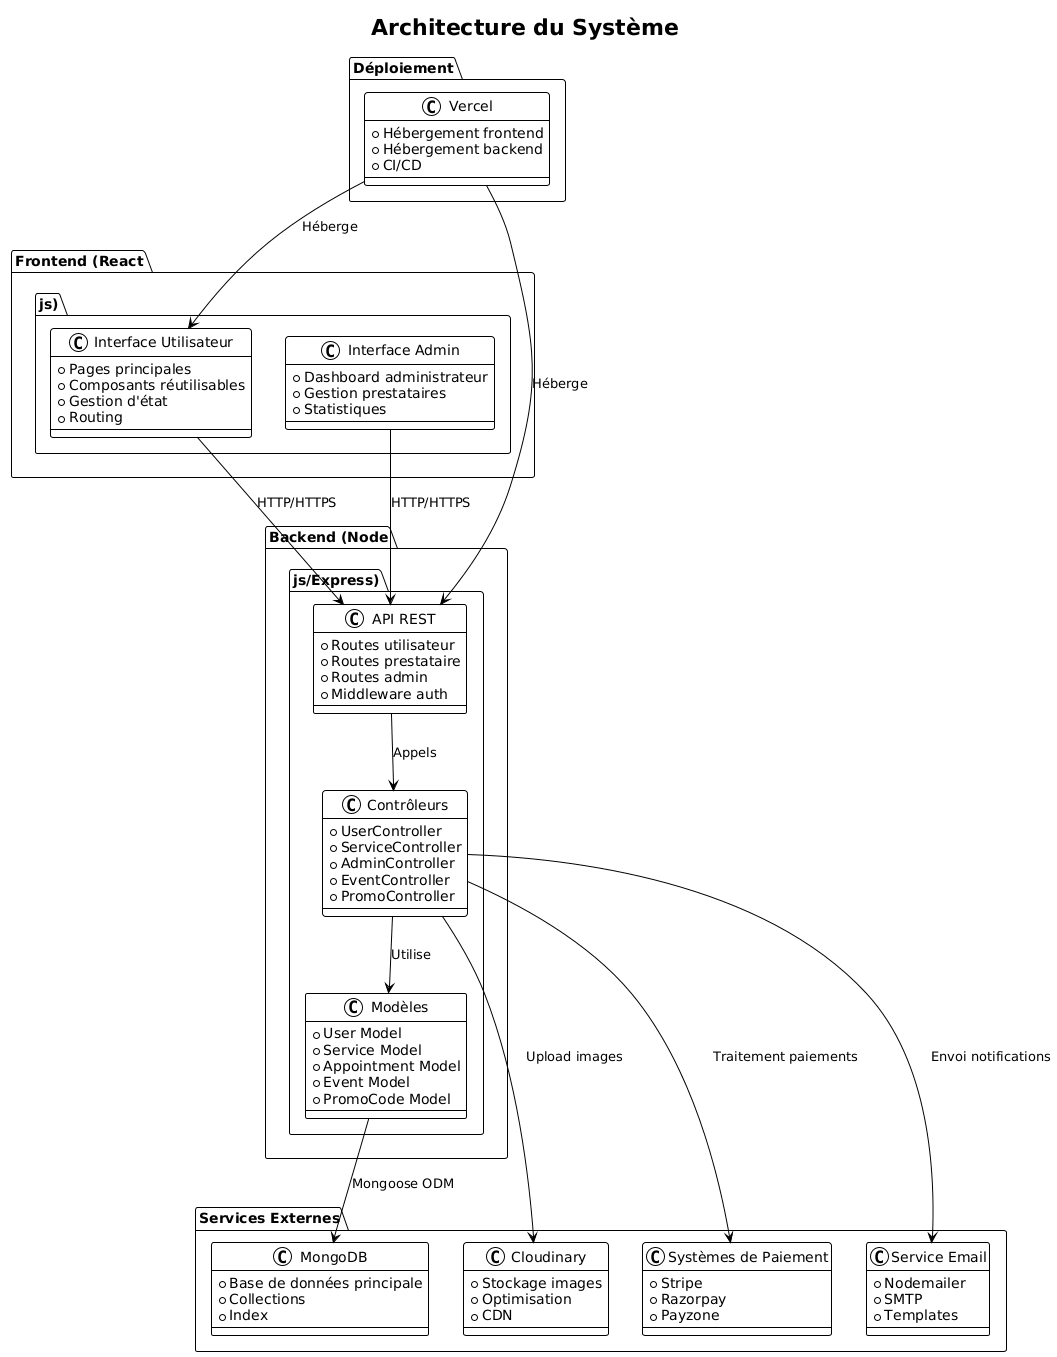

The diagram above was rendered by PlantUML. Its source (embedded in the PNG):
@startuml
!theme plain
title Architecture du Système

!define RECTANGLE class

package "Frontend (React.js)" {
  RECTANGLE "Interface Utilisateur" as UI {
    + Pages principales
    + Composants réutilisables
    + Gestion d'état
    + Routing
  }
  
  RECTANGLE "Interface Admin" as AdminUI {
    + Dashboard administrateur
    + Gestion prestataires
    + Statistiques
  }
}

package "Backend (Node.js/Express)" {
  RECTANGLE "API REST" as API {
    + Routes utilisateur
    + Routes prestataire
    + Routes admin
    + Middleware auth
  }
  
  RECTANGLE "Contrôleurs" as Controllers {
    + UserController
    + ServiceController
    + AdminController
    + EventController
    + PromoController
  }
  
  RECTANGLE "Modèles" as Models {
    + User Model
    + Service Model
    + Appointment Model
    + Event Model
    + PromoCode Model
  }
}

package "Services Externes" {
  RECTANGLE "MongoDB" as DB {
    + Base de données principale
    + Collections
    + Index
  }
  
  RECTANGLE "Cloudinary" as Cloud {
    + Stockage images
    + Optimisation
    + CDN
  }
  
  RECTANGLE "Systèmes de Paiement" as Payment {
    + Stripe
    + Razorpay
    + Payzone
  }
  
  RECTANGLE "Service Email" as Email {
    + Nodemailer
    + SMTP
    + Templates
  }
}

package "Déploiement" {
  RECTANGLE "Vercel" as Deploy {
    + Hébergement frontend
    + Hébergement backend
    + CI/CD
  }
}

' Relations
UI --> API : "HTTP/HTTPS"
AdminUI --> API : "HTTP/HTTPS"
API --> Controllers : "Appels"
Controllers --> Models : "Utilise"
Models --> DB : "Mongoose ODM"
Controllers --> Cloud : "Upload images"
Controllers --> Payment : "Traitement paiements"
Controllers --> Email : "Envoi notifications"
Deploy --> UI : "Héberge"
Deploy --> API : "Héberge"
@enduml